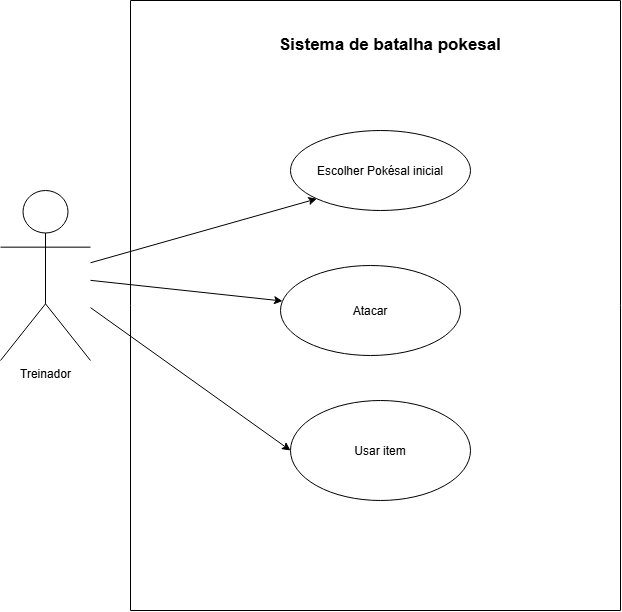

The diagram above was exported from draw.io. Its source (the exported page's mxGraphModel, read from the mxfile embedded in the PNG):
<mxGraphModel dx="1030" dy="562" grid="1" gridSize="10" guides="1" tooltips="1" connect="1" arrows="1" fold="1" page="1" pageScale="1" pageWidth="850" pageHeight="1100" math="0" shadow="0">
  <root>
    <mxCell id="0" />
    <mxCell id="1" parent="0" />
    <mxCell id="-XV_C_YOqk9qW-_tw5RT-19" edge="1" parent="1" source="-XV_C_YOqk9qW-_tw5RT-1" style="rounded=0;orthogonalLoop=1;jettySize=auto;html=1;entryX=0;entryY=1;entryDx=0;entryDy=0;" target="-XV_C_YOqk9qW-_tw5RT-15">
      <mxGeometry relative="1" as="geometry">
        <mxPoint x="180" y="325" as="targetPoint" />
      </mxGeometry>
    </mxCell>
    <mxCell id="-XV_C_YOqk9qW-_tw5RT-20" edge="1" parent="1" source="-XV_C_YOqk9qW-_tw5RT-1" style="rounded=0;orthogonalLoop=1;jettySize=auto;html=1;" target="-XV_C_YOqk9qW-_tw5RT-16">
      <mxGeometry relative="1" as="geometry" />
    </mxCell>
    <mxCell id="-XV_C_YOqk9qW-_tw5RT-22" edge="1" parent="1" source="-XV_C_YOqk9qW-_tw5RT-1" style="rounded=0;orthogonalLoop=1;jettySize=auto;html=1;entryX=0;entryY=0.5;entryDx=0;entryDy=0;" target="-XV_C_YOqk9qW-_tw5RT-18">
      <mxGeometry relative="1" as="geometry" />
    </mxCell>
    <mxCell id="-XV_C_YOqk9qW-_tw5RT-1" parent="1" style="shape=umlActor;verticalLabelPosition=bottom;verticalAlign=top;html=1;outlineConnect=0;" value="Treinador&lt;div&gt;&lt;br&gt;&lt;/div&gt;" vertex="1">
      <mxGeometry height="170" width="90" x="110" y="310" as="geometry" />
    </mxCell>
    <mxCell id="-XV_C_YOqk9qW-_tw5RT-5" parent="1" style="swimlane;startSize=0;" value="" vertex="1">
      <mxGeometry height="610" width="490" x="240" y="120" as="geometry" />
    </mxCell>
    <mxCell id="-XV_C_YOqk9qW-_tw5RT-14" parent="-XV_C_YOqk9qW-_tw5RT-5" style="text;html=1;whiteSpace=wrap;strokeColor=none;fillColor=none;align=center;verticalAlign=middle;rounded=0;" value="&lt;div style=&quot;text-align: start;&quot;&gt;&lt;b&gt;&lt;font style=&quot;font-size: 17px;&quot;&gt;Sistema de batalha pokesal&lt;/font&gt;&lt;/b&gt;&lt;/div&gt;" vertex="1">
      <mxGeometry height="30" width="240" x="140" y="30" as="geometry" />
    </mxCell>
    <mxCell id="-XV_C_YOqk9qW-_tw5RT-15" parent="-XV_C_YOqk9qW-_tw5RT-5" style="ellipse;whiteSpace=wrap;html=1;shapeInside=1;" value="Escolher Pokésal inicial" vertex="1">
      <mxGeometry height="80" width="180" x="160" y="130" as="geometry" />
    </mxCell>
    <mxCell id="-XV_C_YOqk9qW-_tw5RT-16" parent="-XV_C_YOqk9qW-_tw5RT-5" style="ellipse;whiteSpace=wrap;html=1;shapeInside=1;" value="Atacar" vertex="1">
      <mxGeometry height="90" width="180" x="150" y="265" as="geometry" />
    </mxCell>
    <mxCell id="-XV_C_YOqk9qW-_tw5RT-18" parent="-XV_C_YOqk9qW-_tw5RT-5" style="ellipse;whiteSpace=wrap;html=1;shapeInside=1;" value="Usar item" vertex="1">
      <mxGeometry height="100" width="180" x="160" y="400" as="geometry" />
    </mxCell>
    <mxCell id="-XV_C_YOqk9qW-_tw5RT-12" parent="1" style="text;html=1;whiteSpace=wrap;strokeColor=none;fillColor=none;align=center;verticalAlign=middle;rounded=0;" value="&lt;div&gt;&lt;/div&gt;" vertex="1">
      <mxGeometry height="30" width="60" x="120" y="520" as="geometry" />
    </mxCell>
  </root>
</mxGraphModel>